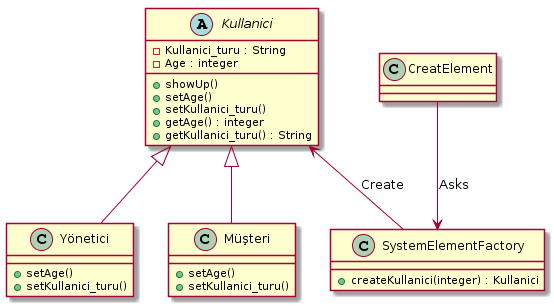

The diagram above was rendered by PlantUML. Its source (embedded in the PNG):
@startuml
abstract Kullanici{

- Kullanici_turu : String
- Age : integer

+ showUp() 
+ setAge()
+ setKullanici_turu()
+ getAge() : integer
+ getKullanici_turu() : String
}

class Yönetici{ 
+ setAge()
+ setKullanici_turu()
}
class Müşteri{
+ setAge()
+ setKullanici_turu()
}

Class SystemElementFactory{
+ createKullanici(integer) : Kullanici
}

Kullanici <|-- Müşteri 
Kullanici <|-- Yönetici


Kullanici <-- SystemElementFactory : Create
CreatElement --> SystemElementFactory : Asks
@enduml